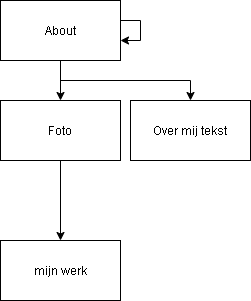

The diagram above was exported from draw.io. Its source (the exported page's mxGraphModel, read from the mxfile embedded in the PNG):
<mxGraphModel dx="734" dy="319" grid="1" gridSize="10" guides="1" tooltips="1" connect="1" arrows="1" fold="1" page="1" pageScale="1" pageWidth="850" pageHeight="1100" math="0" shadow="0">
  <root>
    <mxCell id="0" />
    <mxCell id="1" parent="0" />
    <mxCell id="6" style="edgeStyle=orthogonalEdgeStyle;rounded=0;orthogonalLoop=1;jettySize=auto;html=1;exitX=0.5;exitY=1;exitDx=0;exitDy=0;" parent="1" source="2" target="3" edge="1">
      <mxGeometry relative="1" as="geometry" />
    </mxCell>
    <mxCell id="8" style="edgeStyle=orthogonalEdgeStyle;rounded=0;orthogonalLoop=1;jettySize=auto;html=1;exitX=0.5;exitY=1;exitDx=0;exitDy=0;" parent="1" source="2" target="4" edge="1">
      <mxGeometry relative="1" as="geometry" />
    </mxCell>
    <mxCell id="18" value="" style="edgeStyle=orthogonalEdgeStyle;rounded=0;orthogonalLoop=1;jettySize=auto;html=1;" edge="1" parent="1" source="2" target="2">
      <mxGeometry relative="1" as="geometry">
        <mxPoint x="280" y="290" as="targetPoint" />
        <Array as="points">
          <mxPoint x="190" y="290" />
        </Array>
      </mxGeometry>
    </mxCell>
    <mxCell id="2" value="About" style="rounded=0;whiteSpace=wrap;html=1;" parent="1" vertex="1">
      <mxGeometry x="80" y="260" width="120" height="60" as="geometry" />
    </mxCell>
    <mxCell id="16" value="" style="edgeStyle=orthogonalEdgeStyle;rounded=0;orthogonalLoop=1;jettySize=auto;html=1;" edge="1" parent="1" source="3" target="15">
      <mxGeometry relative="1" as="geometry" />
    </mxCell>
    <mxCell id="3" value="Foto" style="rounded=0;whiteSpace=wrap;html=1;" parent="1" vertex="1">
      <mxGeometry x="80" y="360" width="120" height="60" as="geometry" />
    </mxCell>
    <mxCell id="4" value="Over mij tekst" style="rounded=0;whiteSpace=wrap;html=1;" parent="1" vertex="1">
      <mxGeometry x="210" y="360" width="120" height="60" as="geometry" />
    </mxCell>
    <mxCell id="15" value="mijn werk" style="rounded=0;whiteSpace=wrap;html=1;" vertex="1" parent="1">
      <mxGeometry x="80" y="500" width="120" height="60" as="geometry" />
    </mxCell>
  </root>
</mxGraphModel>